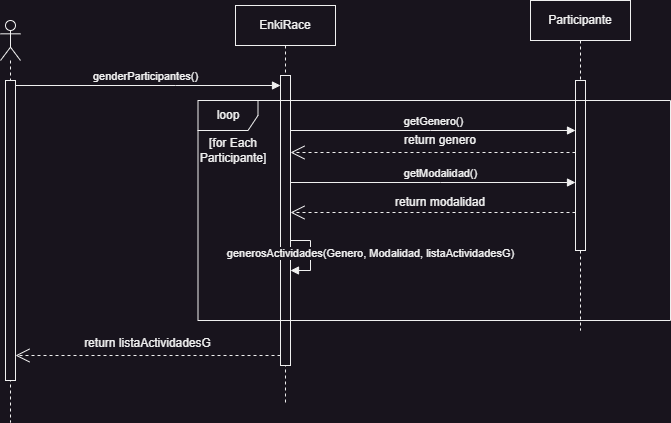

The diagram above was exported from draw.io. Its source (the exported page's mxGraphModel, read from the mxfile embedded in the PNG):
<mxGraphModel dx="1036" dy="623" grid="1" gridSize="10" guides="1" tooltips="1" connect="1" arrows="1" fold="1" page="1" pageScale="1" pageWidth="850" pageHeight="1100" math="0" shadow="0">
  <root>
    <mxCell id="0" />
    <mxCell id="1" parent="0" />
    <mxCell id="aM9ryv3xv72pqoxQDRHE-1" value="EnkiRace" style="shape=umlLifeline;perimeter=lifelinePerimeter;whiteSpace=wrap;html=1;container=0;dropTarget=0;collapsible=0;recursiveResize=0;outlineConnect=0;portConstraint=eastwest;newEdgeStyle={&quot;edgeStyle&quot;:&quot;elbowEdgeStyle&quot;,&quot;elbow&quot;:&quot;vertical&quot;,&quot;curved&quot;:0,&quot;rounded&quot;:0};" parent="1" vertex="1">
      <mxGeometry x="325" y="353" width="100" height="397" as="geometry" />
    </mxCell>
    <mxCell id="aM9ryv3xv72pqoxQDRHE-2" value="" style="html=1;points=[];perimeter=orthogonalPerimeter;outlineConnect=0;targetShapes=umlLifeline;portConstraint=eastwest;newEdgeStyle={&quot;edgeStyle&quot;:&quot;elbowEdgeStyle&quot;,&quot;elbow&quot;:&quot;vertical&quot;,&quot;curved&quot;:0,&quot;rounded&quot;:0};" parent="aM9ryv3xv72pqoxQDRHE-1" vertex="1">
      <mxGeometry x="45" y="70" width="10" height="290" as="geometry" />
    </mxCell>
    <mxCell id="C0OVPR3BgbYQ17OpyxMn-8" value="generosActividades(Genero, Modalidad, listaActividadesG)" style="html=1;verticalAlign=bottom;endArrow=block;curved=0;rounded=0;" parent="aM9ryv3xv72pqoxQDRHE-1" source="aM9ryv3xv72pqoxQDRHE-2" target="aM9ryv3xv72pqoxQDRHE-2" edge="1">
      <mxGeometry x="0.2" y="60" width="80" relative="1" as="geometry">
        <mxPoint x="205" y="245" as="sourcePoint" />
        <mxPoint x="285" y="245" as="targetPoint" />
        <Array as="points">
          <mxPoint x="75" y="235" />
          <mxPoint x="75" y="265" />
        </Array>
        <mxPoint as="offset" />
      </mxGeometry>
    </mxCell>
    <mxCell id="aM9ryv3xv72pqoxQDRHE-7" value="genderParticipantes()" style="html=1;verticalAlign=bottom;endArrow=block;edgeStyle=elbowEdgeStyle;elbow=vertical;curved=0;rounded=0;" parent="1" source="C0OVPR3BgbYQ17OpyxMn-18" target="aM9ryv3xv72pqoxQDRHE-2" edge="1">
      <mxGeometry relative="1" as="geometry">
        <mxPoint x="220" y="433" as="sourcePoint" />
        <Array as="points">
          <mxPoint x="265" y="433" />
        </Array>
        <mxPoint x="360" y="433" as="targetPoint" />
      </mxGeometry>
    </mxCell>
    <mxCell id="g-VuA-PJZZhP3qi81Q2V-3" value="Participante" style="shape=umlLifeline;perimeter=lifelinePerimeter;whiteSpace=wrap;html=1;container=0;dropTarget=0;collapsible=0;recursiveResize=0;outlineConnect=0;portConstraint=eastwest;newEdgeStyle={&quot;edgeStyle&quot;:&quot;elbowEdgeStyle&quot;,&quot;elbow&quot;:&quot;vertical&quot;,&quot;curved&quot;:0,&quot;rounded&quot;:0};" parent="1" vertex="1">
      <mxGeometry x="620" y="348" width="100" height="330" as="geometry" />
    </mxCell>
    <mxCell id="g-VuA-PJZZhP3qi81Q2V-4" value="" style="html=1;points=[];perimeter=orthogonalPerimeter;outlineConnect=0;targetShapes=umlLifeline;portConstraint=eastwest;newEdgeStyle={&quot;edgeStyle&quot;:&quot;elbowEdgeStyle&quot;,&quot;elbow&quot;:&quot;vertical&quot;,&quot;curved&quot;:0,&quot;rounded&quot;:0};" parent="g-VuA-PJZZhP3qi81Q2V-3" vertex="1">
      <mxGeometry x="45" y="80" width="10" height="170" as="geometry" />
    </mxCell>
    <mxCell id="g-VuA-PJZZhP3qi81Q2V-6" value="loop" style="shape=umlFrame;whiteSpace=wrap;html=1;pointerEvents=0;" parent="1" vertex="1">
      <mxGeometry x="287.5" y="448" width="472.5" height="220" as="geometry" />
    </mxCell>
    <mxCell id="g-VuA-PJZZhP3qi81Q2V-7" value="[for Each&lt;br&gt;Participante]" style="text;html=1;strokeColor=none;fillColor=none;align=center;verticalAlign=middle;whiteSpace=wrap;rounded=0;" parent="1" vertex="1">
      <mxGeometry x="287.5" y="478" width="70" height="40" as="geometry" />
    </mxCell>
    <mxCell id="g-VuA-PJZZhP3qi81Q2V-9" value="" style="endArrow=open;endFill=1;endSize=12;html=1;rounded=0;dashed=1;" parent="1" source="g-VuA-PJZZhP3qi81Q2V-4" target="aM9ryv3xv72pqoxQDRHE-2" edge="1">
      <mxGeometry width="160" relative="1" as="geometry">
        <mxPoint x="650" y="558" as="sourcePoint" />
        <mxPoint x="460" y="558" as="targetPoint" />
        <Array as="points">
          <mxPoint x="520" y="500" />
        </Array>
      </mxGeometry>
    </mxCell>
    <mxCell id="g-VuA-PJZZhP3qi81Q2V-10" value="return genero" style="text;html=1;strokeColor=none;fillColor=none;align=center;verticalAlign=middle;whiteSpace=wrap;rounded=0;" parent="1" vertex="1">
      <mxGeometry x="490" y="478" width="80" height="20" as="geometry" />
    </mxCell>
    <mxCell id="g-VuA-PJZZhP3qi81Q2V-13" value="" style="endArrow=open;endFill=1;endSize=12;html=1;rounded=0;dashed=1;" parent="1" source="aM9ryv3xv72pqoxQDRHE-2" target="C0OVPR3BgbYQ17OpyxMn-19" edge="1">
      <mxGeometry width="160" relative="1" as="geometry">
        <mxPoint x="630.5" y="960" as="sourcePoint" />
        <mxPoint x="435" y="960" as="targetPoint" />
        <Array as="points">
          <mxPoint x="240" y="703" />
        </Array>
      </mxGeometry>
    </mxCell>
    <mxCell id="g-VuA-PJZZhP3qi81Q2V-14" value="return listaActividadesG" style="text;html=1;strokeColor=none;fillColor=none;align=center;verticalAlign=middle;whiteSpace=wrap;rounded=0;" parent="1" vertex="1">
      <mxGeometry x="160" y="683" width="155" height="15" as="geometry" />
    </mxCell>
    <mxCell id="C0OVPR3BgbYQ17OpyxMn-6" value="getGenero()" style="html=1;verticalAlign=bottom;endArrow=block;curved=0;rounded=0;" parent="1" source="aM9ryv3xv72pqoxQDRHE-2" target="g-VuA-PJZZhP3qi81Q2V-4" edge="1">
      <mxGeometry width="80" relative="1" as="geometry">
        <mxPoint x="530" y="598" as="sourcePoint" />
        <mxPoint x="610" y="598" as="targetPoint" />
        <Array as="points">
          <mxPoint x="520" y="478" />
        </Array>
      </mxGeometry>
    </mxCell>
    <mxCell id="C0OVPR3BgbYQ17OpyxMn-18" value="" style="shape=umlLifeline;perimeter=lifelinePerimeter;whiteSpace=wrap;html=1;container=1;dropTarget=0;collapsible=0;recursiveResize=0;outlineConnect=0;portConstraint=eastwest;newEdgeStyle={&quot;curved&quot;:0,&quot;rounded&quot;:0};participant=umlActor;" parent="1" vertex="1">
      <mxGeometry x="90" y="368" width="20" height="402" as="geometry" />
    </mxCell>
    <mxCell id="C0OVPR3BgbYQ17OpyxMn-19" value="" style="html=1;points=[[0,0,0,0,5],[0,1,0,0,-5],[1,0,0,0,5],[1,1,0,0,-5]];perimeter=orthogonalPerimeter;outlineConnect=0;targetShapes=umlLifeline;portConstraint=eastwest;newEdgeStyle={&quot;curved&quot;:0,&quot;rounded&quot;:0};" parent="C0OVPR3BgbYQ17OpyxMn-18" vertex="1">
      <mxGeometry x="5" y="60" width="10" height="300" as="geometry" />
    </mxCell>
    <mxCell id="uZvBJdHT2U4IrQk6jmoW-1" value="getModalidad()" style="html=1;verticalAlign=bottom;endArrow=block;curved=0;rounded=0;" edge="1" parent="1" source="aM9ryv3xv72pqoxQDRHE-2" target="g-VuA-PJZZhP3qi81Q2V-4">
      <mxGeometry x="0.0526" width="80" relative="1" as="geometry">
        <mxPoint x="378.75" y="497.5" as="sourcePoint" />
        <mxPoint x="668.75" y="497.5" as="targetPoint" />
        <Array as="points">
          <mxPoint x="530" y="530" />
        </Array>
        <mxPoint as="offset" />
      </mxGeometry>
    </mxCell>
    <mxCell id="uZvBJdHT2U4IrQk6jmoW-2" value="" style="endArrow=open;endFill=1;endSize=12;html=1;rounded=0;dashed=1;" edge="1" parent="1" source="g-VuA-PJZZhP3qi81Q2V-4" target="aM9ryv3xv72pqoxQDRHE-2">
      <mxGeometry width="160" relative="1" as="geometry">
        <mxPoint x="680" y="550" as="sourcePoint" />
        <mxPoint x="390" y="550" as="targetPoint" />
        <Array as="points">
          <mxPoint x="540" y="560" />
        </Array>
      </mxGeometry>
    </mxCell>
    <mxCell id="uZvBJdHT2U4IrQk6jmoW-3" value="return modalidad" style="text;html=1;strokeColor=none;fillColor=none;align=center;verticalAlign=middle;whiteSpace=wrap;rounded=0;" vertex="1" parent="1">
      <mxGeometry x="480" y="540" width="100" height="20" as="geometry" />
    </mxCell>
  </root>
</mxGraphModel>